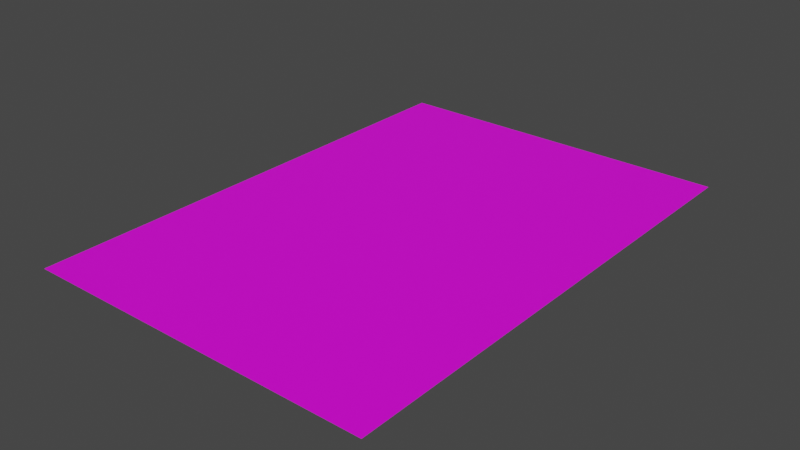 # Source: FormalPaper.blend  (saved by Blender 3.5.10; exported with 4.5.12 LTS)
import bpy
from mathutils import Matrix  # noqa: F401  (used for matrix-valued properties, if any)

bpy.ops.wm.read_factory_settings(use_empty=True)
scene = bpy.context.scene
scene.name = 'Scene'

# ---- collections
col_collection = bpy.data.collections.new('Collection'); scene.collection.children.link(col_collection)

# ---- images (referenced by path relative to the original .blend; pixels are not part of the script)
import os
ASSET_DIR = os.environ.get("B2B_ASSET_DIR", "")  # directory of the original .blend (textures are referenced by path, not embedded)
HERE = os.path.dirname(os.path.abspath(__file__))  # packed textures are extracted next to this script under _unpacked/

def load_image(name, relpath, width, height, colorspace="sRGB"):
    """Load a texture the original file referenced (path relative to the .blend, or extracted next to this script)."""
    p = next((c for c in (os.path.join(HERE, relpath), os.path.join(ASSET_DIR, relpath)) if relpath and os.path.exists(c)), "")
    if p:
        img = bpy.data.images.load(p, check_existing=True)
        img.name = name
    else:  # same state as the original file: an image datablock whose file is absent (Cycles renders it pink)
        img = bpy.data.images.new(name, width, height)
        img.source = "FILE"
        img.filepath = "//" + (relpath or name)
    img.colorspace_settings.name = colorspace
    return img
img_formalpaper_png = load_image('FormalPaper.png', 'FormalPaper.png', 1024, 1024, 'sRGB')

# ---- materials (node trees are filled in below, after node groups)
mat_material_002 = bpy.data.materials.new('Material.002')
mat_material_002.alpha_threshold = 0.0
mat_material_002.use_transparent_shadow = False
mat_material_002.roughness = 0.5
mat_material_002.line_color = (0.0, 0.0, 0.0, 1.0)

# ---- material node trees
mat_material_002.use_nodes = True; mat_material_002.node_tree.nodes.clear()
_N = mat_material_002.node_tree.nodes; _L = mat_material_002.node_tree.links
n0 = _N.new('ShaderNodeOutputMaterial'); n0.name = 'Material Output'; n0.location = (300, 300)
n1 = _N.new('ShaderNodeBsdfPrincipled'); n1.name = 'Principled BSDF'; n1.location = (10, 300)
n1.distribution = 'GGX'
n1.subsurface_method = 'RANDOM_WALK_SKIN'
n1.inputs[3].default_value = 1.45
n1.inputs[27].default_value = (0.0, 0.0, 0.0, 1.0)
n1.inputs[28].default_value = 1.0
n2 = _N.new('ShaderNodeTexImage'); n2.name = 'Image Texture'; n2.location = (-280, 260)
n2.image = img_formalpaper_png
_L.new(n1.outputs[0], n0.inputs[0])
_L.new(n2.outputs[0], n1.inputs[0])
n0.is_active_output = True

# ---- world
world_world = bpy.data.worlds.new('World'); scene.world = world_world
world_world.use_nodes = True; world_world.node_tree.nodes.clear()
_N = world_world.node_tree.nodes; _L = world_world.node_tree.links
n0 = _N.new('ShaderNodeOutputWorld'); n0.name = 'World Output'; n0.location = (300, 300)
n1 = _N.new('ShaderNodeBackground'); n1.name = 'Background'; n1.location = (10, 300)
n1.inputs[0].default_value = (0.05088, 0.05088, 0.05088, 1.0)
_L.new(n1.outputs[0], n0.inputs[0])
n0.is_active_output = True
world_world.color = (0.05088, 0.05088, 0.05088)
world_world.use_sun_shadow = False
world_world.sun_shadow_jitter_overblur = 0.0

# ---- meshes
me_cube_002 = bpy.data.meshes.new('Cube.002')
me_cube_002.from_pydata([(1.76, 2.503, -1.094e-07), (1.76, -2.503, 1.094e-07), (-1.76, 2.503, -1.094e-07), (-1.76, -2.503, 1.094e-07), (1.76, 2.503, -0.001818), (1.76, -2.503, -0.001818), (-1.76, 2.503, -0.001818), (-1.76, -2.503, -0.001818)], [], [(1, 3, 2, 0), (5, 4, 6, 7), (3, 1, 5, 7), (0, 2, 6, 4), (2, 3, 7, 6), (1, 0, 4, 5)])
_uv = me_cube_002.uv_layers.new(name='UVMap')
_uv.uv.foreach_set('vector', [0.0, 9.524e-08, 0.7031, 0.0, 0.7031, 1.0, 1.429e-07, 1.0, 0.0, 9.524e-08, 1.429e-07, 1.0, 0.7031, 1.0, 0.7031, 0.0, 0.7031, 0.0, 0.0, 9.524e-08, 0.0, 9.524e-08, 0.7031, 0.0, 1.429e-07, 1.0, 0.7031, 1.0, 0.7031, 1.0, 1.429e-07, 1.0, 0.7031, 1.0, 0.7031, 0.0, 0.7031, 0.0, 0.7031, 1.0, 0.0, 9.524e-08, 1.429e-07, 1.0, 1.429e-07, 1.0, 0.0, 9.524e-08])
me_cube_002.materials.append(mat_material_002)
me_cube_002.use_mirror_vertex_groups = False
me_cube_002.update()

# ---- objects
ob_cube_001 = bpy.data.objects.new('Cube.001', me_cube_002)

# ---- transforms, parenting, visibility, modifiers, constraints
ob_cube_001.location = (0.0, 0.0, 0.0)
ob_cube_001.lock_rotations_4d = False
ob_cube_001.empty_display_type = 'ARROWS'
ob_cube_001.lineart.crease_threshold = 0.0

# ---- collection membership
col_collection.objects.link(ob_cube_001)

# ---- scene / render settings (as saved in the file)
scene.frame_start = 1; scene.frame_end = 250; scene.frame_set(1)
scene.render.engine = 'BLENDER_EEVEE_NEXT'
scene.cycles.sampling_pattern = 'TABULATED_SOBOL'
scene.view_settings.view_transform = 'Filmic'
bpy.context.view_layer.update()

# ---- added for rendering (the .blend has no active camera and no usable light): camera, sun
cam_auto = bpy.data.cameras.new('AutoCamera')
cam_auto.lens = 50.0
cam_auto.sensor_width = 36.0
cam_auto.clip_end = 1000.0
ob_auto_camera = bpy.data.objects.new('AutoCamera', cam_auto)
scene.collection.objects.link(ob_auto_camera)
ob_auto_camera.location = (5.66282, -6.7954, 4.52936)
ob_auto_camera.rotation_euler = (1.09748, -7.21219e-08, 0.694738)
scene.camera = ob_auto_camera
light_auto_sun = bpy.data.lights.new('AutoSun', 'SUN')
light_auto_sun.energy = 3.0
light_auto_sun.angle = 0.0523599
ob_auto_sun = bpy.data.objects.new('AutoSun', light_auto_sun)
scene.collection.objects.link(ob_auto_sun)
ob_auto_sun.rotation_euler = (0.872665, 0.174533, 0.523599)
bpy.context.view_layer.update()
